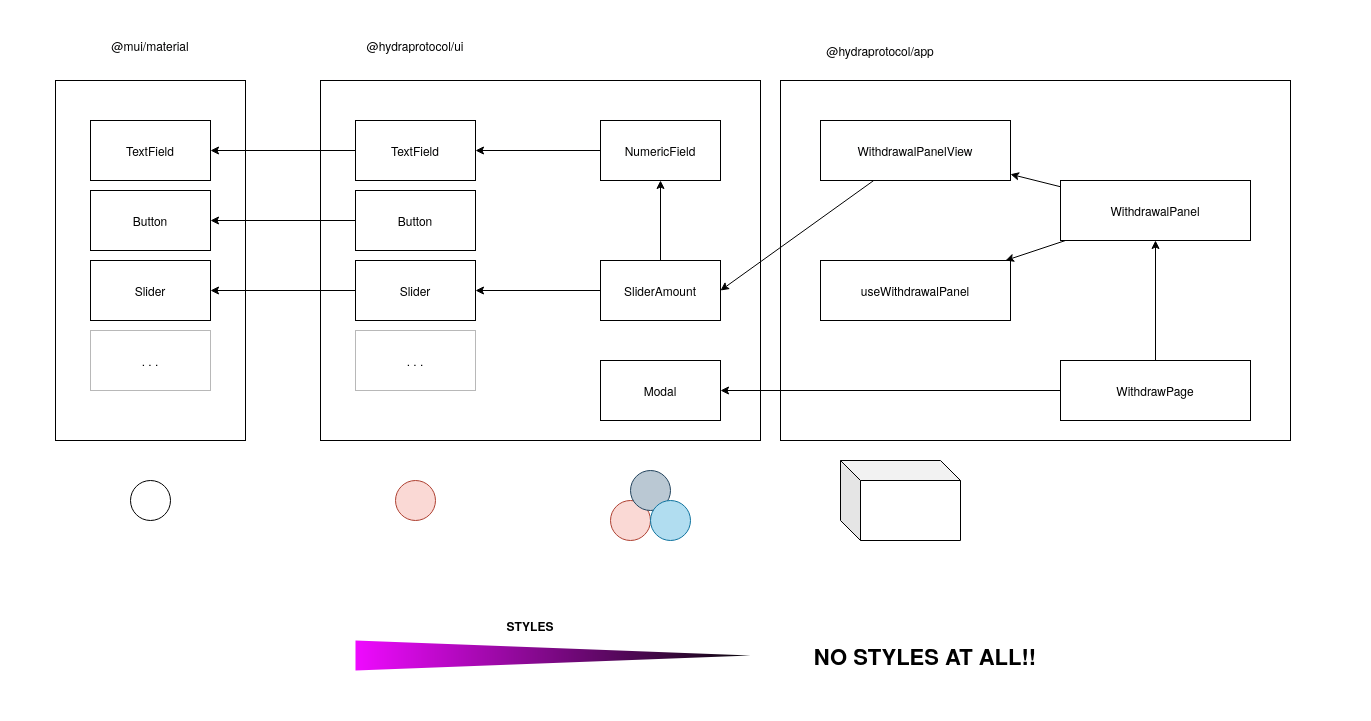

The diagram above was exported from draw.io. Its source (the exported page's mxGraphModel, read from the mxfile embedded in the PNG):
<mxGraphModel dx="2260" dy="751" grid="1" gridSize="10" guides="1" tooltips="1" connect="1" arrows="1" fold="1" page="1" pageScale="1" pageWidth="850" pageHeight="1100" math="0" shadow="0">
  <root>
    <mxCell id="0" />
    <mxCell id="1" parent="0" />
    <mxCell id="AIzunGz-IfrCGOSpJ7iH-3" value="" style="rounded=0;whiteSpace=wrap;html=1;strokeColor=none;" vertex="1" parent="1">
      <mxGeometry x="-30" y="20" width="1370" height="720" as="geometry" />
    </mxCell>
    <mxCell id="0m5QomJwSuJaAtsqZys8-5" value="" style="rounded=0;whiteSpace=wrap;html=1;strokeColor=#000000;" parent="1" vertex="1">
      <mxGeometry x="25" y="100" width="190" height="360" as="geometry" />
    </mxCell>
    <mxCell id="0m5QomJwSuJaAtsqZys8-1" value="TextField" style="rounded=0;whiteSpace=wrap;html=1;" parent="1" vertex="1">
      <mxGeometry x="60" y="140" width="120" height="60" as="geometry" />
    </mxCell>
    <mxCell id="0m5QomJwSuJaAtsqZys8-2" value="Button" style="rounded=0;whiteSpace=wrap;html=1;" parent="1" vertex="1">
      <mxGeometry x="60" y="210" width="120" height="60" as="geometry" />
    </mxCell>
    <mxCell id="0m5QomJwSuJaAtsqZys8-3" value="Slider" style="rounded=0;whiteSpace=wrap;html=1;" parent="1" vertex="1">
      <mxGeometry x="60" y="280" width="120" height="60" as="geometry" />
    </mxCell>
    <mxCell id="0m5QomJwSuJaAtsqZys8-4" value=". . ." style="rounded=0;whiteSpace=wrap;html=1;strokeColor=#B8B8B8;" parent="1" vertex="1">
      <mxGeometry x="60" y="350" width="120" height="60" as="geometry" />
    </mxCell>
    <mxCell id="0m5QomJwSuJaAtsqZys8-6" value="" style="rounded=0;whiteSpace=wrap;html=1;strokeColor=#000000;" parent="1" vertex="1">
      <mxGeometry x="290" y="100" width="440" height="360" as="geometry" />
    </mxCell>
    <mxCell id="0m5QomJwSuJaAtsqZys8-18" style="edgeStyle=orthogonalEdgeStyle;rounded=0;orthogonalLoop=1;jettySize=auto;html=1;" parent="1" source="0m5QomJwSuJaAtsqZys8-7" target="0m5QomJwSuJaAtsqZys8-1" edge="1">
      <mxGeometry relative="1" as="geometry" />
    </mxCell>
    <mxCell id="0m5QomJwSuJaAtsqZys8-7" value="TextField" style="rounded=0;whiteSpace=wrap;html=1;" parent="1" vertex="1">
      <mxGeometry x="325" y="140" width="120" height="60" as="geometry" />
    </mxCell>
    <mxCell id="0m5QomJwSuJaAtsqZys8-19" style="edgeStyle=orthogonalEdgeStyle;rounded=0;orthogonalLoop=1;jettySize=auto;html=1;" parent="1" source="0m5QomJwSuJaAtsqZys8-8" target="0m5QomJwSuJaAtsqZys8-2" edge="1">
      <mxGeometry relative="1" as="geometry" />
    </mxCell>
    <mxCell id="0m5QomJwSuJaAtsqZys8-8" value="Button" style="rounded=0;whiteSpace=wrap;html=1;" parent="1" vertex="1">
      <mxGeometry x="325" y="210" width="120" height="60" as="geometry" />
    </mxCell>
    <mxCell id="0m5QomJwSuJaAtsqZys8-20" style="edgeStyle=orthogonalEdgeStyle;rounded=0;orthogonalLoop=1;jettySize=auto;html=1;entryX=1;entryY=0.5;entryDx=0;entryDy=0;" parent="1" source="0m5QomJwSuJaAtsqZys8-9" target="0m5QomJwSuJaAtsqZys8-3" edge="1">
      <mxGeometry relative="1" as="geometry" />
    </mxCell>
    <mxCell id="0m5QomJwSuJaAtsqZys8-9" value="Slider" style="rounded=0;whiteSpace=wrap;html=1;" parent="1" vertex="1">
      <mxGeometry x="325" y="280" width="120" height="60" as="geometry" />
    </mxCell>
    <mxCell id="0m5QomJwSuJaAtsqZys8-10" value=". . ." style="rounded=0;whiteSpace=wrap;html=1;strokeColor=#B8B8B8;" parent="1" vertex="1">
      <mxGeometry x="325" y="350" width="120" height="60" as="geometry" />
    </mxCell>
    <mxCell id="0m5QomJwSuJaAtsqZys8-11" value="@mui/material" style="text;html=1;strokeColor=none;fillColor=none;align=center;verticalAlign=middle;whiteSpace=wrap;rounded=0;" parent="1" vertex="1">
      <mxGeometry x="90" y="50" width="60" height="30" as="geometry" />
    </mxCell>
    <mxCell id="0m5QomJwSuJaAtsqZys8-12" value="@hydraprotocol/ui" style="text;html=1;strokeColor=none;fillColor=none;align=center;verticalAlign=middle;whiteSpace=wrap;rounded=0;" parent="1" vertex="1">
      <mxGeometry x="355" y="50" width="60" height="30" as="geometry" />
    </mxCell>
    <mxCell id="0m5QomJwSuJaAtsqZys8-16" style="edgeStyle=orthogonalEdgeStyle;rounded=0;orthogonalLoop=1;jettySize=auto;html=1;" parent="1" source="0m5QomJwSuJaAtsqZys8-13" target="0m5QomJwSuJaAtsqZys8-14" edge="1">
      <mxGeometry relative="1" as="geometry" />
    </mxCell>
    <mxCell id="0m5QomJwSuJaAtsqZys8-17" style="edgeStyle=orthogonalEdgeStyle;rounded=0;orthogonalLoop=1;jettySize=auto;html=1;" parent="1" source="0m5QomJwSuJaAtsqZys8-13" target="0m5QomJwSuJaAtsqZys8-9" edge="1">
      <mxGeometry relative="1" as="geometry" />
    </mxCell>
    <mxCell id="0m5QomJwSuJaAtsqZys8-13" value="SliderAmount" style="rounded=0;whiteSpace=wrap;html=1;strokeColor=#000000;" parent="1" vertex="1">
      <mxGeometry x="570" y="280" width="120" height="60" as="geometry" />
    </mxCell>
    <mxCell id="0m5QomJwSuJaAtsqZys8-15" style="edgeStyle=orthogonalEdgeStyle;rounded=0;orthogonalLoop=1;jettySize=auto;html=1;" parent="1" source="0m5QomJwSuJaAtsqZys8-14" target="0m5QomJwSuJaAtsqZys8-7" edge="1">
      <mxGeometry relative="1" as="geometry" />
    </mxCell>
    <mxCell id="0m5QomJwSuJaAtsqZys8-14" value="NumericField" style="rounded=0;whiteSpace=wrap;html=1;strokeColor=#000000;" parent="1" vertex="1">
      <mxGeometry x="570" y="140" width="120" height="60" as="geometry" />
    </mxCell>
    <mxCell id="0m5QomJwSuJaAtsqZys8-21" value="" style="rounded=0;whiteSpace=wrap;html=1;strokeColor=#000000;" parent="1" vertex="1">
      <mxGeometry x="750" y="100" width="510" height="360" as="geometry" />
    </mxCell>
    <mxCell id="0m5QomJwSuJaAtsqZys8-22" value="&lt;div&gt;@hydraprotocol/app&lt;/div&gt;" style="text;html=1;strokeColor=none;fillColor=none;align=center;verticalAlign=middle;whiteSpace=wrap;rounded=0;" parent="1" vertex="1">
      <mxGeometry x="760" y="50" width="180" height="40" as="geometry" />
    </mxCell>
    <mxCell id="0m5QomJwSuJaAtsqZys8-24" value="" style="ellipse;whiteSpace=wrap;html=1;aspect=fixed;strokeColor=#000000;" parent="1" vertex="1">
      <mxGeometry x="100" y="500" width="40" height="40" as="geometry" />
    </mxCell>
    <mxCell id="0m5QomJwSuJaAtsqZys8-25" value="" style="ellipse;whiteSpace=wrap;html=1;aspect=fixed;strokeColor=#ae4132;fillColor=#fad9d5;" parent="1" vertex="1">
      <mxGeometry x="365" y="500" width="40" height="40" as="geometry" />
    </mxCell>
    <mxCell id="0m5QomJwSuJaAtsqZys8-26" value="" style="ellipse;whiteSpace=wrap;html=1;aspect=fixed;strokeColor=#ae4132;fillColor=#fad9d5;" parent="1" vertex="1">
      <mxGeometry x="580" y="520" width="40" height="40" as="geometry" />
    </mxCell>
    <mxCell id="0m5QomJwSuJaAtsqZys8-27" value="" style="ellipse;whiteSpace=wrap;html=1;aspect=fixed;strokeColor=#23445d;fillColor=#bac8d3;" parent="1" vertex="1">
      <mxGeometry x="600" y="490" width="40" height="40" as="geometry" />
    </mxCell>
    <mxCell id="0m5QomJwSuJaAtsqZys8-28" value="" style="ellipse;whiteSpace=wrap;html=1;aspect=fixed;strokeColor=#10739e;fillColor=#b1ddf0;" parent="1" vertex="1">
      <mxGeometry x="620" y="520" width="40" height="40" as="geometry" />
    </mxCell>
    <mxCell id="0m5QomJwSuJaAtsqZys8-29" value="" style="triangle;whiteSpace=wrap;html=1;strokeColor=none;fillColor=#EF0AFF;gradientColor=#09070A;gradientDirection=east;" parent="1" vertex="1">
      <mxGeometry x="325" y="660" width="395" height="30" as="geometry" />
    </mxCell>
    <mxCell id="0m5QomJwSuJaAtsqZys8-30" value="STYLES" style="text;html=1;strokeColor=none;fillColor=none;align=center;verticalAlign=middle;whiteSpace=wrap;rounded=0;fontStyle=1" parent="1" vertex="1">
      <mxGeometry x="470" y="630" width="60" height="30" as="geometry" />
    </mxCell>
    <mxCell id="0m5QomJwSuJaAtsqZys8-33" style="rounded=0;orthogonalLoop=1;jettySize=auto;html=1;entryX=1;entryY=0.5;entryDx=0;entryDy=0;" parent="1" source="0m5QomJwSuJaAtsqZys8-31" target="0m5QomJwSuJaAtsqZys8-13" edge="1">
      <mxGeometry relative="1" as="geometry" />
    </mxCell>
    <mxCell id="0m5QomJwSuJaAtsqZys8-31" value="WithdrawalPanelView" style="rounded=0;whiteSpace=wrap;html=1;strokeColor=#000000;" parent="1" vertex="1">
      <mxGeometry x="790" y="140" width="190" height="60" as="geometry" />
    </mxCell>
    <mxCell id="0m5QomJwSuJaAtsqZys8-34" value="useWithdrawalPanel" style="rounded=0;whiteSpace=wrap;html=1;strokeColor=#000000;" parent="1" vertex="1">
      <mxGeometry x="790" y="280" width="190" height="60" as="geometry" />
    </mxCell>
    <mxCell id="0m5QomJwSuJaAtsqZys8-36" style="edgeStyle=none;rounded=0;orthogonalLoop=1;jettySize=auto;html=1;" parent="1" source="0m5QomJwSuJaAtsqZys8-35" target="0m5QomJwSuJaAtsqZys8-34" edge="1">
      <mxGeometry relative="1" as="geometry" />
    </mxCell>
    <mxCell id="0m5QomJwSuJaAtsqZys8-37" style="edgeStyle=none;rounded=0;orthogonalLoop=1;jettySize=auto;html=1;" parent="1" source="0m5QomJwSuJaAtsqZys8-35" target="0m5QomJwSuJaAtsqZys8-31" edge="1">
      <mxGeometry relative="1" as="geometry" />
    </mxCell>
    <mxCell id="0m5QomJwSuJaAtsqZys8-35" value="WithdrawalPanel" style="rounded=0;whiteSpace=wrap;html=1;strokeColor=#000000;" parent="1" vertex="1">
      <mxGeometry x="1030" y="200" width="190" height="60" as="geometry" />
    </mxCell>
    <mxCell id="0m5QomJwSuJaAtsqZys8-38" value="" style="shape=cube;whiteSpace=wrap;html=1;boundedLbl=1;backgroundOutline=1;darkOpacity=0.05;darkOpacity2=0.1;strokeColor=#000000;" parent="1" vertex="1">
      <mxGeometry x="810" y="480" width="120" height="80" as="geometry" />
    </mxCell>
    <mxCell id="0m5QomJwSuJaAtsqZys8-39" value="NO STYLES AT ALL!!" style="text;html=1;strokeColor=none;fillColor=none;align=center;verticalAlign=middle;whiteSpace=wrap;rounded=0;fontStyle=1;fontSize=22;" parent="1" vertex="1">
      <mxGeometry x="750" y="660" width="290" height="30" as="geometry" />
    </mxCell>
    <mxCell id="0m5QomJwSuJaAtsqZys8-41" style="edgeStyle=none;rounded=0;orthogonalLoop=1;jettySize=auto;html=1;fontSize=22;" parent="1" source="0m5QomJwSuJaAtsqZys8-40" target="0m5QomJwSuJaAtsqZys8-35" edge="1">
      <mxGeometry relative="1" as="geometry" />
    </mxCell>
    <mxCell id="0m5QomJwSuJaAtsqZys8-44" style="edgeStyle=none;rounded=0;orthogonalLoop=1;jettySize=auto;html=1;fontSize=22;" parent="1" source="0m5QomJwSuJaAtsqZys8-40" target="0m5QomJwSuJaAtsqZys8-43" edge="1">
      <mxGeometry relative="1" as="geometry" />
    </mxCell>
    <mxCell id="0m5QomJwSuJaAtsqZys8-40" value="WithdrawPage" style="rounded=0;whiteSpace=wrap;html=1;strokeColor=#000000;" parent="1" vertex="1">
      <mxGeometry x="1030" y="380" width="190" height="60" as="geometry" />
    </mxCell>
    <mxCell id="0m5QomJwSuJaAtsqZys8-43" value="Modal" style="rounded=0;whiteSpace=wrap;html=1;" parent="1" vertex="1">
      <mxGeometry x="570" y="380" width="120" height="60" as="geometry" />
    </mxCell>
  </root>
</mxGraphModel>